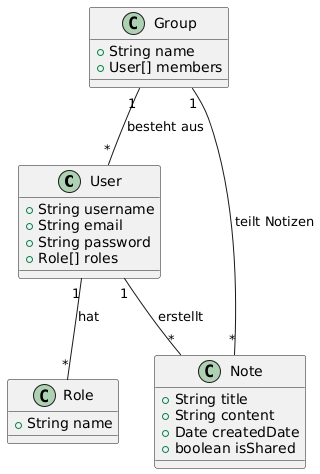

The diagram above was rendered by PlantUML. Its source (embedded in the PNG):
@startuml
class User {
  +String username
  +String email
  +String password
  +Role[] roles
}

class Note {
  +String title
  +String content
  +Date createdDate
  +boolean isShared
}

class Group {
  +String name
  +User[] members
}

class Role {
  +String name
}

User "1" -- "*" Note : "erstellt"
Group "1" -- "*" User : "besteht aus"
User "1" -- "*" Role : "hat"
Group "1" -- "*" Note : "teilt Notizen"
@enduml